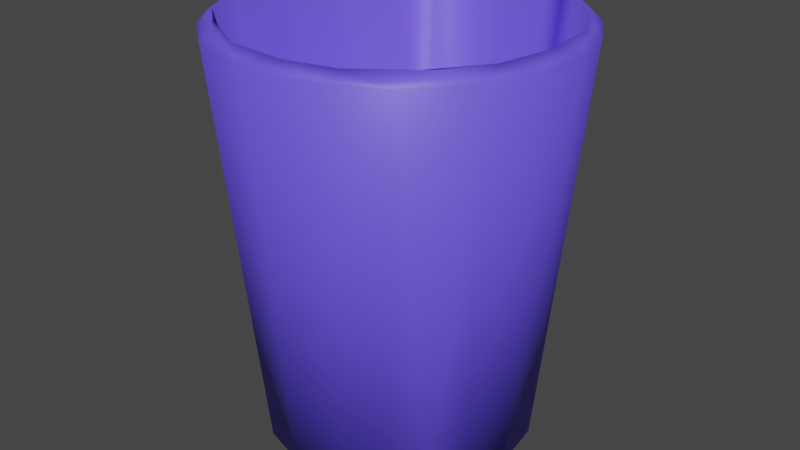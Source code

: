 # Source: becher.blend  (saved by Blender 3.6.14; exported with 4.5.12 LTS)
import bpy
from mathutils import Matrix  # noqa: F401  (used for matrix-valued properties, if any)

bpy.ops.wm.read_factory_settings(use_empty=True)
scene = bpy.context.scene
scene.name = 'Scene'

# ---- collections
col_collection = bpy.data.collections.new('Collection'); scene.collection.children.link(col_collection)

# ---- materials (node trees are filled in below, after node groups)
mat_material_001 = bpy.data.materials.new('Material.001')
mat_material_001.use_transparent_shadow = False

# ---- material node trees
mat_material_001.use_nodes = True; mat_material_001.node_tree.nodes.clear()
_N = mat_material_001.node_tree.nodes; _L = mat_material_001.node_tree.links
n0 = _N.new('ShaderNodeBsdfPrincipled'); n0.name = 'Principled BSDF'; n0.location = (10, 300)
n0.distribution = 'GGX'
n0.subsurface_method = 'RANDOM_WALK_SKIN'
n0.inputs[0].default_value = (0.1473, 0.09258, 1.0, 1.0)
n0.inputs[3].default_value = 1.45
n0.inputs[27].default_value = (0.0, 0.0, 0.0, 1.0)
n0.inputs[28].default_value = 1.0
n1 = _N.new('ShaderNodeOutputMaterial'); n1.name = 'Material-Ausgabe'; n1.location = (300, 300)
_L.new(n0.outputs[0], n1.inputs[0])
n1.is_active_output = True

# ---- world
world_world = bpy.data.worlds.new('World'); scene.world = world_world
world_world.use_nodes = True; world_world.node_tree.nodes.clear()
_N = world_world.node_tree.nodes; _L = world_world.node_tree.links
n0 = _N.new('ShaderNodeOutputWorld'); n0.name = 'World Output'; n0.location = (300, 300)
n1 = _N.new('ShaderNodeBackground'); n1.name = 'Background'; n1.location = (10, 300)
n1.inputs[0].default_value = (0.05088, 0.05088, 0.05088, 1.0)
_L.new(n1.outputs[0], n0.inputs[0])
n0.is_active_output = True
world_world.color = (0.05088, 0.05088, 0.05088)
world_world.use_sun_shadow = False
world_world.sun_shadow_jitter_overblur = 0.0

# ---- meshes
me_zylinder_001 = bpy.data.meshes.new('Zylinder.001')
me_zylinder_001.from_pydata([(-2.35e-08, 3.81, 4.33), (-0.01223, 3.72, 4.517), (0.7209, 3.65, 4.517), (0.7432, 3.736, 4.33), (1.423, 3.435, 4.521), (1.458, 3.52, 4.33), (2.072, 3.091, 4.517), (2.117, 3.168, 4.33), (2.885, 2.367, 4.52), (2.694, 2.694, 4.33), (3.168, 2.117, 4.33), (3.432, 1.433, 4.52), (3.52, 1.458, 4.33), (3.716, 0.4055, 4.516), (3.736, 0.7432, 4.33), (3.81, -4.616e-07, 4.33), (3.649, -0.7258, 4.519), (3.736, -0.7432, 4.33), (3.27, -1.807, 4.519), (3.52, -1.458, 4.33), (3.168, -2.117, 4.33), (2.352, -2.895, 4.524), (2.694, -2.694, 4.33), (2.117, -3.168, 4.33), (1.428, -3.435, 4.519), (1.458, -3.52, 4.33), (0.7209, -3.65, 4.517), (0.7432, -3.736, 4.33), (-0.4182, -3.713, 4.519), (-1.078e-08, -3.81, 4.33), (-0.7432, -3.736, 4.33), (-1.759, -3.291, 4.52), (-1.458, -3.52, 4.33), (-2.117, -3.168, 4.33), (-2.617, -2.643, 4.519), (-2.694, -2.694, 4.33), (-3.087, -2.075, 4.52), (-3.168, -2.117, 4.33), (-3.44, -1.419, 4.517), (-3.52, -1.458, 4.33), (-3.723, -0.3141, 4.519), (-3.736, -0.7432, 4.33), (-3.81, -4.616e-07, 4.33), (-3.56, 1.134, 4.519), (-3.736, 0.7432, 4.33), (-3.52, 1.458, 4.33), (-2.885, 2.367, 4.52), (-3.168, 2.117, 4.33), (-2.694, 2.694, 4.33), (-2.067, 3.093, 4.519), (-2.117, 3.168, 4.33), (-1.065, 3.575, 4.524), (-1.458, 3.52, 4.33), (-0.7432, 3.736, 4.33), (1.077e-06, 3.557, 4.636), (0.6742, 3.389, 4.586), (1.634, 3.056, 4.585), (1.037, 3.419, 4.634), (2.444, 2.444, 4.586), (2.255, 2.772, 4.636), (3.08, 1.6, 4.585), (2.96, 1.972, 4.636), (3.389, 0.6742, 4.586), (3.423, 1.019, 4.635), (3.45, -0.381, 4.585), (3.557, -0.004951, 4.636), (3.038, -1.678, 4.584), (3.412, -1.055, 4.635), (2.161, -2.716, 4.588), (2.755, -2.279, 4.637), (0.9682, -3.333, 4.585), (1.667, -3.158, 4.635), (1.57e-08, -3.456, 4.586), (0.3838, -3.551, 4.637), (-1.064, -3.304, 4.586), (-0.6817, -3.491, 4.635), (-2.247, -2.645, 4.586), (-1.698, -3.147, 4.637), (-2.873, -1.92, 4.586), (-2.773, -2.251, 4.635), (-3.313, -1.017, 4.583), (-3.279, -1.375, 4.636), (-3.461, 0.3341, 4.589), (-3.551, -0.3977, 4.636), (-3.491, 0.6817, 4.635), (-3.041, 1.672, 4.585), (-3.159, 1.671, 4.636), (-2.444, 2.444, 4.586), (-1.59, 3.085, 4.588), (-2.292, 2.739, 4.637), (-0.2932, 3.458, 4.584), (-1.065, 3.412, 4.635), (0.2598, 2.964, -4.347), (0.281, 2.853, -4.436), (1.093, 2.729, -4.381), (1.646, 2.464, -4.341), (2.288, 1.903, -4.343), (1.818, 2.216, -4.436), (2.836, 0.9018, -4.337), (2.536, 1.356, -4.436), (2.964, -0.2598, -4.347), (2.885, -5.167e-07, -4.436), (2.737, -1.134, -4.341), (2.296, -1.884, -4.352), (2.536, -1.356, -4.436), (1.646, -2.464, -4.341), (1.818, -2.216, -4.436), (0.9018, -2.836, -4.337), (0.8349, -2.752, -4.436), (-0.2922, -2.967, -4.342), (-0.281, -2.853, -4.436), (-1.401, -2.62, -4.342), (-1.356, -2.536, -4.436), (-2.28, -1.912, -4.347), (-2.216, -1.818, -4.436), (-2.702, -1.157, -4.381), (-2.906, -0.578, -4.341), (-2.966, 0.2397, -4.342), (-2.862, -0.2312, -4.436), (-2.737, 1.134, -4.341), (-2.732, 0.8814, -4.436), (-2.333, 1.847, -4.342), (-2.377, 1.588, -4.435), (-1.646, 2.464, -4.341), (-1.782, 2.251, -4.436), (-0.8816, 2.837, -4.347), (-0.7851, 2.761, -4.436), (-0.3078, 2.818, -4.417), (0.2674, 2.715, -4.506), (1.291, 2.414, -4.506), (0.787, 2.724, -4.408), (1.568, 2.347, -4.411), (2.109, 1.731, -4.506), (2.187, 1.795, -4.421), (2.514, 1.041, -4.506), (2.608, 1.08, -4.411), (2.724, 0.2201, -4.506), (2.816, 0.3273, -4.412), (2.601, -0.839, -4.506), (2.727, -0.7752, -4.412), (2.109, -1.731, -4.506), (2.347, -1.568, -4.411), (1.291, -2.414, -4.506), (1.813, -2.18, -4.413), (-0.06848, -2.752, -4.507), (0.8589, -2.702, -4.408), (6.07e-07, -2.823, -4.411), (-1.286, -2.406, -4.506), (-0.787, -2.724, -4.408), (-2.251, -1.586, -4.506), (-1.76, -2.223, -4.412), (-2.486, -1.363, -4.417), (-2.724, -0.2683, -4.506), (-2.769, -0.5507, -4.411), (-2.601, 0.839, -4.506), (-2.817, 0.2774, -4.412), (-2.608, 1.08, -4.411), (-1.942, 1.942, -4.506), (-2.21, 1.775, -4.417), (-0.7947, 2.62, -4.506), (-1.37, 2.483, -4.408)], [], [(3, 94, 92), (4, 59, 6), (6, 59, 8), (11, 61, 63), (11, 63, 13), (16, 65, 67), (16, 67, 18), (18, 69, 21), (21, 69, 71), (21, 71, 24), (24, 73, 26), (26, 73, 28), (28, 77, 31), (34, 77, 79), (36, 81, 38), (38, 83, 40), (40, 84, 43), (43, 86, 46), (49, 91, 51), (51, 54, 1), (53, 92, 125), (10, 98, 96), (41, 117, 116), (55, 130, 56), (102, 20, 103), (33, 113, 111), (48, 123, 121), (27, 109, 107), (108, 118, 126), (5, 95, 94), (123, 52, 125), (14, 100, 98), (44, 119, 117), (7, 96, 95), (22, 105, 103), (37, 115, 113), (109, 32, 111), (45, 121, 119), (23, 107, 105), (39, 116, 115), (138, 134, 129), (17, 102, 100), (66, 143, 68), (82, 156, 85), (68, 145, 70), (85, 158, 87), (87, 160, 88), (70, 146, 72), (90, 130, 55), (72, 148, 74), (58, 131, 133), (88, 127, 90), (58, 133, 60), (74, 150, 76), (60, 137, 62), (76, 151, 78), (62, 137, 64), (78, 151, 80), (64, 139, 66), (82, 153, 155), (0, 2, 3), (5, 2, 4), (5, 6, 7), (9, 6, 8), (9, 8, 10), (10, 11, 12), (12, 13, 14), (14, 13, 15), (15, 16, 17), (19, 16, 18), (19, 18, 20), (22, 18, 21), (22, 21, 23), (23, 24, 25), (25, 26, 27), (29, 26, 28), (32, 28, 31), (33, 34, 35), (35, 36, 37), (37, 38, 39), (41, 38, 40), (41, 40, 42), (44, 40, 43), (44, 43, 45), (47, 43, 46), (48, 49, 50), (52, 49, 51), (52, 51, 53), (53, 1, 0), (57, 90, 55), (57, 55, 56), (57, 56, 59), (59, 60, 61), (61, 60, 63), (63, 64, 65), (65, 64, 67), (67, 66, 69), (69, 66, 68), (69, 68, 71), (71, 70, 73), (75, 72, 74), (75, 74, 77), (77, 74, 76), (77, 76, 79), (79, 76, 78), (79, 80, 81), (84, 85, 86), (86, 87, 89), (89, 87, 88), (91, 90, 54), (2, 54, 57), (92, 94, 93), (96, 99, 97), (100, 101, 98), (100, 104, 101), (103, 104, 102), (105, 108, 106), (109, 108, 107), (109, 112, 110), (113, 112, 111), (113, 115, 114), (117, 118, 116), (119, 120, 117), (121, 120, 119), (123, 124, 121), (125, 124, 123), (92, 126, 125), (127, 128, 130), (133, 129, 132), (133, 134, 135), (137, 134, 136), (139, 136, 138), (141, 138, 140), (141, 140, 143), (143, 142, 145), (145, 142, 144), (146, 144, 148), (148, 144, 147), (151, 152, 153), (153, 152, 155), (155, 152, 154), (158, 154, 157), (158, 157, 160), (127, 159, 128), (3, 5, 94), (4, 2, 57), (4, 57, 59), (8, 59, 61), (11, 8, 61), (13, 63, 65), (16, 13, 65), (18, 67, 69), (24, 71, 73), (28, 73, 75), (28, 75, 77), (34, 31, 77), (36, 34, 79), (36, 79, 81), (38, 81, 83), (40, 83, 84), (43, 84, 86), (46, 86, 89), (49, 46, 89), (49, 89, 91), (47, 48, 121), (51, 91, 54), (53, 0, 92), (66, 139, 141), (10, 12, 98), (25, 27, 107), (41, 42, 117), (102, 19, 20), (33, 35, 113), (48, 50, 123), (12, 14, 98), (27, 29, 109), (42, 44, 117), (93, 94, 97), (99, 101, 97), (104, 106, 108), (112, 114, 118), (114, 115, 118), (124, 126, 122), (126, 93, 101), (93, 97, 101), (108, 110, 118), (110, 112, 118), (118, 120, 126), (120, 122, 126), (101, 104, 108), (126, 101, 108), (5, 7, 95), (20, 22, 103), (35, 37, 113), (123, 50, 52), (14, 15, 100), (29, 30, 109), (44, 45, 119), (7, 9, 96), (22, 23, 105), (37, 39, 115), (52, 53, 125), (15, 17, 100), (109, 30, 32), (45, 47, 121), (9, 10, 96), (23, 25, 107), (39, 41, 116), (159, 157, 154), (152, 149, 154), (147, 144, 142), (142, 140, 138), (138, 136, 134), (132, 129, 134), (129, 128, 159), (149, 147, 154), (129, 159, 147), (159, 154, 147), (147, 142, 129), (142, 138, 129), (17, 19, 102), (32, 33, 111), (66, 141, 143), (82, 155, 156), (85, 156, 158), (68, 143, 145), (87, 158, 160), (70, 145, 146), (90, 127, 130), (72, 146, 148), (58, 56, 131), (88, 160, 127), (74, 148, 150), (60, 133, 135), (60, 135, 137), (56, 130, 131), (76, 150, 151), (64, 137, 139), (80, 151, 153), (82, 80, 153), (0, 1, 2), (5, 3, 2), (5, 4, 6), (9, 7, 6), (10, 8, 11), (12, 11, 13), (15, 13, 16), (19, 17, 16), (22, 20, 18), (23, 21, 24), (25, 24, 26), (29, 27, 26), (30, 29, 28), (32, 30, 28), (33, 32, 31), (33, 31, 34), (35, 34, 36), (37, 36, 38), (41, 39, 38), (44, 42, 40), (47, 45, 43), (48, 47, 46), (48, 46, 49), (52, 50, 49), (53, 51, 1), (57, 54, 90), (59, 56, 58), (59, 58, 60), (63, 60, 62), (63, 62, 64), (67, 64, 66), (71, 68, 70), (73, 70, 72), (75, 73, 72), (79, 78, 80), (83, 81, 80), (83, 80, 82), (84, 83, 82), (84, 82, 85), (86, 85, 87), (91, 89, 88), (91, 88, 90), (2, 1, 54), (95, 97, 94), (95, 96, 97), (96, 98, 99), (98, 101, 99), (100, 102, 104), (103, 106, 104), (103, 105, 106), (105, 107, 108), (109, 110, 108), (109, 111, 112), (113, 114, 112), (116, 118, 115), (117, 120, 118), (121, 122, 120), (121, 124, 122), (125, 126, 124), (92, 93, 126), (130, 128, 129), (131, 130, 129), (133, 131, 129), (133, 132, 134), (137, 135, 134), (139, 137, 136), (141, 139, 138), (143, 140, 142), (146, 145, 144), (150, 148, 147), (150, 147, 149), (151, 150, 149), (151, 149, 152), (156, 155, 154), (158, 156, 154), (160, 157, 159), (127, 160, 159), (0, 3, 92)])
me_zylinder_001.polygons.foreach_set('use_smooth', [True] * 318)
_uv = me_zylinder_001.uv_layers.new(name='UV-Map')
_uv.uv.foreach_set('vector', [0.9688, 0.993, 0.9377, 0.5036, 0.9861, 0.5053, 0.9375, 0.9997, 0.8913, 0.9997, 0.906, 0.9997, 0.906, 0.9997, 0.8913, 0.9997, 0.8594, 0.9997, 0.8129, 0.9997, 0.8435, 0.9997, 0.796, 0.9997, 0.8129, 0.9997, 0.796, 0.9997, 0.7673, 0.9997, 0.7187, 0.9997, 0.7498, 0.9997, 0.7023, 0.9997, 0.7187, 0.9997, 0.7023, 0.9997, 0.6696, 0.9997, 0.6696, 0.9997, 0.64, 0.9997, 0.6086, 0.9997, 0.6086, 0.9997, 0.64, 0.9997, 0.5773, 0.9997, 0.6086, 0.9997, 0.5773, 0.9997, 0.5627, 0.9997, 0.5627, 0.9997, 0.5171, 0.9997, 0.531, 0.9997, 0.531, 0.9997, 0.5171, 0.9997, 0.4821, 0.9997, 0.4821, 0.9997, 0.4213, 0.9997, 0.4219, 0.9997, 0.3758, 0.9997, 0.4213, 0.9997, 0.3585, 0.9997, 0.3442, 0.9997, 0.3132, 0.9997, 0.3123, 0.9997, 0.3123, 0.9997, 0.2678, 0.9997, 0.2634, 0.9997, 0.2634, 0.9997, 0.2193, 0.9997, 0.2009, 0.9997, 0.2009, 0.9997, 0.1726, 0.9997, 0.1406, 0.9997, 0.09375, 0.9997, 0.04818, 0.9997, 0.04609, 0.9997, 0.04609, 0.9997, 0.002769, 0.9997, 0.002946, 0.9997, 0.03125, 0.993, 9.774e-07, 0.5053, 0.04796, 0.5053, 0.8438, 0.993, 0.799, 0.5053, 0.8604, 0.5053, 0.2812, 0.993, 0.2372, 0.5053, 0.2812, 0.5053, 0.9688, 0.9997, 0.9552, 0.9997, 0.9219, 0.9997, 0.6875, 0.5053, 0.6562, 0.993, 0.6406, 0.5053, 0.4062, 0.993, 0.3611, 0.5053, 0.4219, 0.5053, 0.125, 0.993, 0.09375, 0.5053, 0.1434, 0.5053, 0.5312, 0.993, 0.4844, 0.5053, 0.549, 0.5053, 0.8171, 0.0288, 0.5196, 0.2314, 0.6868, 0.4724, 0.9375, 0.993, 0.9062, 0.5053, 0.9377, 0.5036, 0.09375, 0.5053, 0.0625, 0.993, 0.04796, 0.5053, 0.7812, 0.993, 0.7361, 0.5053, 0.799, 0.5053, 0.2188, 0.993, 0.1875, 0.5053, 0.2372, 0.5053, 0.9062, 0.993, 0.8604, 0.5053, 0.9062, 0.5053, 0.625, 0.993, 0.5938, 0.5053, 0.6406, 0.5053, 0.3438, 0.993, 0.3127, 0.5036, 0.3611, 0.5053, 0.4844, 0.5053, 0.4375, 0.993, 0.4219, 0.5053, 0.1875, 0.993, 0.1434, 0.5053, 0.1875, 0.5053, 0.5938, 0.993, 0.549, 0.5053, 0.5938, 0.5053, 0.3125, 0.993, 0.2812, 0.5053, 0.3127, 0.5036, 0.6956, 0.9997, 0.8041, 0.9997, 0.9067, 0.9997, 0.7188, 0.993, 0.6875, 0.5053, 0.7361, 0.5053, 0.6697, 0.9997, 0.6104, 0.9997, 0.607, 0.9997, 0.2347, 0.9997, 0.1875, 0.9997, 0.17, 0.9997, 0.607, 0.9997, 0.549, 0.9997, 0.545, 0.9997, 0.17, 0.9997, 0.1423, 0.9997, 0.125, 0.9997, 0.125, 0.9997, 0.08025, 0.9997, 0.07572, 0.9997, 0.545, 0.9997, 0.5, 0.9997, 0.5, 0.9997, 0.9999, 0.9997, 0.9552, 0.9997, 0.9688, 0.9997, 0.5, 0.9997, 0.4552, 0.9997, 0.4504, 0.9997, 0.875, 0.9997, 0.9062, 0.9997, 0.8594, 0.9997, 0.07572, 0.9997, 0.4628, 0.9997, 0.0135, 0.9997, 0.875, 0.9997, 0.8594, 0.9997, 0.8262, 0.9997, 0.4504, 0.9997, 0.3934, 0.9997, 0.3879, 0.9997, 0.8262, 0.9997, 0.7684, 0.9997, 0.7812, 0.9997, 0.3879, 0.9997, 0.3298, 0.9997, 0.3438, 0.9997, 0.7812, 0.9997, 0.7684, 0.9997, 0.7325, 0.9997, 0.3438, 0.9997, 0.3298, 0.9997, 0.2974, 0.9997, 0.7325, 0.9997, 0.7059, 0.9997, 0.6697, 0.9997, 0.2347, 0.9997, 0.2812, 0.9997, 0.2344, 0.9997, 0.9999, 0.993, 0.969, 0.9997, 0.9688, 0.993, 0.9375, 0.993, 0.969, 0.9997, 0.9375, 0.9997, 0.9375, 0.993, 0.906, 0.9997, 0.9062, 0.993, 0.875, 0.993, 0.906, 0.9997, 0.8594, 0.9997, 0.875, 0.993, 0.8594, 0.9997, 0.8438, 0.993, 0.8438, 0.993, 0.8129, 0.9997, 0.8125, 0.993, 0.8125, 0.993, 0.7673, 0.9997, 0.7812, 0.993, 0.7812, 0.993, 0.7673, 0.9997, 0.75, 0.993, 0.75, 0.993, 0.7187, 0.9997, 0.7188, 0.993, 0.6875, 0.993, 0.7187, 0.9997, 0.6696, 0.9997, 0.6875, 0.993, 0.6696, 0.9997, 0.6562, 0.993, 0.625, 0.993, 0.6696, 0.9997, 0.6086, 0.9997, 0.625, 0.993, 0.6086, 0.9997, 0.5938, 0.993, 0.5938, 0.993, 0.5627, 0.9997, 0.5625, 0.993, 0.5625, 0.993, 0.531, 0.9997, 0.5312, 0.993, 0.5, 0.993, 0.531, 0.9997, 0.4821, 0.9997, 0.4375, 0.993, 0.4821, 0.9997, 0.4219, 0.9997, 0.4062, 0.993, 0.3758, 0.9997, 0.375, 0.993, 0.375, 0.993, 0.3442, 0.9997, 0.3438, 0.993, 0.3438, 0.993, 0.3123, 0.9997, 0.3125, 0.993, 0.2812, 0.993, 0.3123, 0.9997, 0.2634, 0.9997, 0.2812, 0.993, 0.2634, 0.9997, 0.25, 0.993, 0.2188, 0.993, 0.2634, 0.9997, 0.2009, 0.9997, 0.2188, 0.993, 0.2009, 0.9997, 0.1875, 0.993, 0.1562, 0.993, 0.2009, 0.9997, 0.1406, 0.9997, 0.125, 0.993, 0.09375, 0.9997, 0.09375, 0.993, 0.0625, 0.993, 0.09375, 0.9997, 0.04609, 0.9997, 0.0625, 0.993, 0.04609, 0.9997, 0.03125, 0.993, 0.03125, 0.993, 0.002946, 0.9997, 9.097e-05, 0.993, 0.9531, 0.9997, 0.9999, 0.9997, 0.9688, 0.9997, 0.9531, 0.9997, 0.9688, 0.9997, 0.9219, 0.9997, 0.9531, 0.9997, 0.9219, 0.9997, 0.8913, 0.9997, 0.8913, 0.9997, 0.8262, 0.9997, 0.8435, 0.9997, 0.8435, 0.9997, 0.8262, 0.9997, 0.796, 0.9997, 0.796, 0.9997, 0.7325, 0.9997, 0.7498, 0.9997, 0.7498, 0.9997, 0.7325, 0.9997, 0.7023, 0.9997, 0.7023, 0.9997, 0.6697, 0.9997, 0.64, 0.9997, 0.64, 0.9997, 0.6697, 0.9997, 0.607, 0.9997, 0.64, 0.9997, 0.607, 0.9997, 0.5773, 0.9997, 0.5773, 0.9997, 0.545, 0.9997, 0.5171, 0.9997, 0.4693, 0.9997, 0.5, 0.9997, 0.4504, 0.9997, 0.4693, 0.9997, 0.4504, 0.9997, 0.4213, 0.9997, 0.4213, 0.9997, 0.4504, 0.9997, 0.3879, 0.9997, 0.4213, 0.9997, 0.3879, 0.9997, 0.3585, 0.9997, 0.3585, 0.9997, 0.3879, 0.9997, 0.3438, 0.9997, 0.3585, 0.9997, 0.2974, 0.9997, 0.3132, 0.9997, 0.2193, 0.9997, 0.17, 0.9997, 0.1726, 0.9997, 0.1726, 0.9997, 0.125, 0.9997, 0.1109, 0.9997, 0.1109, 0.9997, 0.125, 0.9997, 0.07572, 0.9997, 0.04818, 0.9997, 0.0135, 0.9997, 0.002769, 0.9997, 0.969, 0.9997, 0.9946, 0.9997, 0.9531, 0.9997, 0.9861, 0.5053, 0.9373, 0.5036, 0.9844, 0.5, 0.8604, 0.5053, 0.8281, 0.5, 0.8906, 0.5, 0.7361, 0.5053, 0.7498, 0.5, 0.799, 0.5053, 0.7361, 0.5053, 0.6719, 0.5, 0.7498, 0.5, 0.6406, 0.5053, 0.6719, 0.5, 0.6875, 0.5053, 0.5938, 0.5053, 0.5469, 0.5, 0.6094, 0.5, 0.4844, 0.5053, 0.5469, 0.5, 0.549, 0.5053, 0.4844, 0.5053, 0.4219, 0.5, 0.4844, 0.5, 0.3611, 0.5053, 0.4219, 0.5, 0.4219, 0.5053, 0.3611, 0.5053, 0.3123, 0.5036, 0.3594, 0.5, 0.2372, 0.5053, 0.2629, 0.5, 0.2812, 0.5053, 0.1875, 0.5053, 0.2004, 0.5, 0.2372, 0.5053, 0.1434, 0.5053, 0.2004, 0.5, 0.1875, 0.5053, 0.09375, 0.5053, 0.1067, 0.5, 0.1434, 0.5053, 0.04796, 0.5053, 0.1067, 0.5, 0.09375, 0.5053, 9.774e-07, 0.5053, 0.04416, 0.5, 0.04796, 0.5053, 0.4628, 0.9997, 0.9236, 0.9997, 0.9552, 0.9997, 0.8594, 0.9997, 0.9067, 0.9997, 0.8487, 0.9997, 0.8594, 0.9997, 0.8041, 0.9997, 0.8125, 0.9997, 0.7684, 0.9997, 0.8041, 0.9997, 0.7562, 0.9997, 0.7059, 0.9997, 0.7562, 0.9997, 0.6956, 0.9997, 0.6562, 0.9997, 0.6956, 0.9997, 0.6376, 0.9997, 0.6562, 0.9997, 0.6376, 0.9997, 0.6104, 0.9997, 0.6104, 0.9997, 0.5766, 0.9997, 0.549, 0.9997, 0.549, 0.9997, 0.5766, 0.9997, 0.4966, 0.9997, 0.5, 0.9997, 0.4966, 0.9997, 0.4552, 0.9997, 0.4552, 0.9997, 0.4966, 0.9997, 0.4241, 0.9997, 0.3298, 0.9997, 0.2723, 0.9997, 0.2812, 0.9997, 0.2812, 0.9997, 0.2723, 0.9997, 0.2344, 0.9997, 0.2344, 0.9997, 0.2723, 0.9997, 0.2096, 0.9997, 0.1423, 0.9997, 0.2096, 0.9997, 0.139, 0.9997, 0.1423, 0.9997, 0.139, 0.9997, 0.08025, 0.9997, 0.4628, 0.9997, 0.1076, 0.9997, 0.9236, 0.9997, 0.9688, 0.993, 0.9375, 0.993, 0.9377, 0.5036, 0.9375, 0.9997, 0.969, 0.9997, 0.9531, 0.9997, 0.9375, 0.9997, 0.9531, 0.9997, 0.8913, 0.9997, 0.8594, 0.9997, 0.8913, 0.9997, 0.8435, 0.9997, 0.8129, 0.9997, 0.8594, 0.9997, 0.8435, 0.9997, 0.7673, 0.9997, 0.796, 0.9997, 0.7498, 0.9997, 0.7187, 0.9997, 0.7673, 0.9997, 0.7498, 0.9997, 0.6696, 0.9997, 0.7023, 0.9997, 0.64, 0.9997, 0.5627, 0.9997, 0.5773, 0.9997, 0.5171, 0.9997, 0.4821, 0.9997, 0.5171, 0.9997, 0.4693, 0.9997, 0.4821, 0.9997, 0.4693, 0.9997, 0.4213, 0.9997, 0.3758, 0.9997, 0.4219, 0.9997, 0.4213, 0.9997, 0.3442, 0.9997, 0.3758, 0.9997, 0.3585, 0.9997, 0.3442, 0.9997, 0.3585, 0.9997, 0.3132, 0.9997, 0.3123, 0.9997, 0.3132, 0.9997, 0.2678, 0.9997, 0.2634, 0.9997, 0.2678, 0.9997, 0.2193, 0.9997, 0.2009, 0.9997, 0.2193, 0.9997, 0.1726, 0.9997, 0.1406, 0.9997, 0.1726, 0.9997, 0.1109, 0.9997, 0.09375, 0.9997, 0.1406, 0.9997, 0.1109, 0.9997, 0.09375, 0.9997, 0.1109, 0.9997, 0.04818, 0.9997, 0.1562, 0.993, 0.125, 0.993, 0.1434, 0.5053, 0.04609, 0.9997, 0.04818, 0.9997, 0.002769, 0.9997, 0.03125, 0.993, 9.097e-05, 0.993, 9.774e-07, 0.5053, 0.6697, 0.9997, 0.7059, 0.9997, 0.6562, 0.9997, 0.8438, 0.993, 0.8125, 0.993, 0.799, 0.5053, 0.5625, 0.993, 0.5312, 0.993, 0.549, 0.5053, 0.2812, 0.993, 0.25, 0.993, 0.2372, 0.5053, 0.6875, 0.5053, 0.6875, 0.993, 0.6562, 0.993, 0.4062, 0.993, 0.375, 0.993, 0.3611, 0.5053, 0.125, 0.993, 0.09375, 0.993, 0.09375, 0.5053, 0.8125, 0.993, 0.7812, 0.993, 0.799, 0.5053, 0.5312, 0.993, 0.5, 0.993, 0.4844, 0.5053, 0.25, 0.993, 0.2188, 0.993, 0.2372, 0.5053, 0.7727, 0.48, 0.8389, 0.4646, 0.8966, 0.4287, 0.9539, 0.359, 0.9793, 0.2499, 0.8966, 0.4287, 0.9539, 0.141, 0.8966, 0.07131, 0.8171, 0.0288, 0.641, 0.04614, 0.5713, 0.1034, 0.5196, 0.2314, 0.5713, 0.1034, 0.5354, 0.1611, 0.5196, 0.2314, 0.6065, 0.4313, 0.6868, 0.4724, 0.5569, 0.379, 0.6868, 0.4724, 0.7727, 0.48, 0.9793, 0.2499, 0.7727, 0.48, 0.8966, 0.4287, 0.9793, 0.2499, 0.8171, 0.0288, 0.7273, 0.01996, 0.5196, 0.2314, 0.7273, 0.01996, 0.641, 0.04614, 0.5196, 0.2314, 0.5196, 0.2314, 0.53, 0.321, 0.6868, 0.4724, 0.53, 0.321, 0.5569, 0.379, 0.6868, 0.4724, 0.9793, 0.2499, 0.9539, 0.141, 0.8171, 0.0288, 0.6868, 0.4724, 0.9793, 0.2499, 0.8171, 0.0288, 0.9375, 0.993, 0.9062, 0.993, 0.9062, 0.5053, 0.6562, 0.993, 0.625, 0.993, 0.6406, 0.5053, 0.375, 0.993, 0.3438, 0.993, 0.3611, 0.5053, 0.09375, 0.5053, 0.09375, 0.993, 0.0625, 0.993, 0.7812, 0.993, 0.75, 0.993, 0.7361, 0.5053, 0.5, 0.993, 0.4687, 0.993, 0.4844, 0.5053, 0.2188, 0.993, 0.1875, 0.993, 0.1875, 0.5053, 0.9062, 0.993, 0.875, 0.993, 0.8604, 0.5053, 0.625, 0.993, 0.5938, 0.993, 0.5938, 0.5053, 0.3438, 0.993, 0.3125, 0.993, 0.3127, 0.5036, 0.0625, 0.993, 0.03125, 0.993, 0.04796, 0.5053, 0.75, 0.993, 0.7188, 0.993, 0.7361, 0.5053, 0.4844, 0.5053, 0.4687, 0.993, 0.4375, 0.993, 0.1875, 0.993, 0.1562, 0.993, 0.1434, 0.5053, 0.875, 0.993, 0.8438, 0.993, 0.8604, 0.5053, 0.5938, 0.993, 0.5625, 0.993, 0.549, 0.5053, 0.3125, 0.993, 0.2812, 0.993, 0.2812, 0.5053, 0.1076, 0.9997, 0.139, 0.9997, 0.2096, 0.9997, 0.2723, 0.9997, 0.3519, 0.9997, 0.2096, 0.9997, 0.4241, 0.9997, 0.4966, 0.9997, 0.5766, 0.9997, 0.5766, 0.9997, 0.6376, 0.9997, 0.6956, 0.9997, 0.6956, 0.9997, 0.7562, 0.9997, 0.8041, 0.9997, 0.8487, 0.9997, 0.9067, 0.9997, 0.8041, 0.9997, 0.9067, 0.9997, 0.9236, 0.9997, 0.1076, 0.9997, 0.3519, 0.9997, 0.4241, 0.9997, 0.2096, 0.9997, 0.9067, 0.9997, 0.1076, 0.9997, 0.4241, 0.9997, 0.1076, 0.9997, 0.2096, 0.9997, 0.4241, 0.9997, 0.4241, 0.9997, 0.5766, 0.9997, 0.9067, 0.9997, 0.5766, 0.9997, 0.6956, 0.9997, 0.9067, 0.9997, 0.7188, 0.993, 0.6875, 0.993, 0.6875, 0.5053, 0.4375, 0.993, 0.4062, 0.993, 0.4219, 0.5053, 0.6697, 0.9997, 0.6562, 0.9997, 0.6104, 0.9997, 0.2347, 0.9997, 0.2344, 0.9997, 0.1875, 0.9997, 0.17, 0.9997, 0.1875, 0.9997, 0.1423, 0.9997, 0.607, 0.9997, 0.6104, 0.9997, 0.549, 0.9997, 0.125, 0.9997, 0.1423, 0.9997, 0.08025, 0.9997, 0.545, 0.9997, 0.549, 0.9997, 0.5, 0.9997, 0.9999, 0.9997, 0.4628, 0.9997, 0.9552, 0.9997, 0.5, 0.9997, 0.5, 0.9997, 0.4552, 0.9997, 0.875, 0.9997, 0.9219, 0.9997, 0.9062, 0.9997, 0.07572, 0.9997, 0.08025, 0.9997, 0.4628, 0.9997, 0.4504, 0.9997, 0.4552, 0.9997, 0.3934, 0.9997, 0.8262, 0.9997, 0.8594, 0.9997, 0.8125, 0.9997, 0.8262, 0.9997, 0.8125, 0.9997, 0.7684, 0.9997, 0.9219, 0.9997, 0.9552, 0.9997, 0.9062, 0.9997, 0.3879, 0.9997, 0.3934, 0.9997, 0.3298, 0.9997, 0.7325, 0.9997, 0.7684, 0.9997, 0.7059, 0.9997, 0.2974, 0.9997, 0.3298, 0.9997, 0.2812, 0.9997, 0.2347, 0.9997, 0.2974, 0.9997, 0.2812, 0.9997, 0.9999, 0.993, 0.9947, 0.9997, 0.969, 0.9997, 0.9375, 0.993, 0.9688, 0.993, 0.969, 0.9997, 0.9375, 0.993, 0.9375, 0.9997, 0.906, 0.9997, 0.875, 0.993, 0.9062, 0.993, 0.906, 0.9997, 0.8438, 0.993, 0.8594, 0.9997, 0.8129, 0.9997, 0.8125, 0.993, 0.8129, 0.9997, 0.7673, 0.9997, 0.75, 0.993, 0.7673, 0.9997, 0.7187, 0.9997, 0.6875, 0.993, 0.7188, 0.993, 0.7187, 0.9997, 0.625, 0.993, 0.6562, 0.993, 0.6696, 0.9997, 0.5938, 0.993, 0.6086, 0.9997, 0.5627, 0.9997, 0.5625, 0.993, 0.5627, 0.9997, 0.531, 0.9997, 0.5, 0.993, 0.5312, 0.993, 0.531, 0.9997, 0.4687, 0.993, 0.5, 0.993, 0.4821, 0.9997, 0.4375, 0.993, 0.4687, 0.993, 0.4821, 0.9997, 0.4062, 0.993, 0.4375, 0.993, 0.4219, 0.9997, 0.4062, 0.993, 0.4219, 0.9997, 0.3758, 0.9997, 0.375, 0.993, 0.3758, 0.9997, 0.3442, 0.9997, 0.3438, 0.993, 0.3442, 0.9997, 0.3123, 0.9997, 0.2812, 0.993, 0.3125, 0.993, 0.3123, 0.9997, 0.2188, 0.993, 0.25, 0.993, 0.2634, 0.9997, 0.1562, 0.993, 0.1875, 0.993, 0.2009, 0.9997, 0.125, 0.993, 0.1562, 0.993, 0.1406, 0.9997, 0.125, 0.993, 0.1406, 0.9997, 0.09375, 0.9997, 0.0625, 0.993, 0.09375, 0.993, 0.09375, 0.9997, 0.03125, 0.993, 0.04609, 0.9997, 0.002946, 0.9997, 0.9531, 0.9997, 0.9946, 0.9997, 0.9999, 0.9997, 0.8913, 0.9997, 0.9219, 0.9997, 0.875, 0.9997, 0.8913, 0.9997, 0.875, 0.9997, 0.8262, 0.9997, 0.796, 0.9997, 0.8262, 0.9997, 0.7812, 0.9997, 0.796, 0.9997, 0.7812, 0.9997, 0.7325, 0.9997, 0.7023, 0.9997, 0.7325, 0.9997, 0.6697, 0.9997, 0.5773, 0.9997, 0.607, 0.9997, 0.545, 0.9997, 0.5171, 0.9997, 0.545, 0.9997, 0.5, 0.9997, 0.4693, 0.9997, 0.5171, 0.9997, 0.5, 0.9997, 0.3585, 0.9997, 0.3438, 0.9997, 0.2974, 0.9997, 0.2678, 0.9997, 0.3132, 0.9997, 0.2974, 0.9997, 0.2678, 0.9997, 0.2974, 0.9997, 0.2347, 0.9997, 0.2193, 0.9997, 0.2678, 0.9997, 0.2347, 0.9997, 0.2193, 0.9997, 0.2347, 0.9997, 0.17, 0.9997, 0.1726, 0.9997, 0.17, 0.9997, 0.125, 0.9997, 0.04818, 0.9997, 0.1109, 0.9997, 0.07572, 0.9997, 0.04818, 0.9997, 0.07572, 0.9997, 0.0135, 0.9997, 0.969, 0.9997, 0.9947, 0.9997, 0.9946, 0.9997, 0.9062, 0.5053, 0.8906, 0.5, 0.9373, 0.5036, 0.9062, 0.5053, 0.8604, 0.5053, 0.8906, 0.5, 0.8604, 0.5053, 0.799, 0.5053, 0.8281, 0.5, 0.799, 0.5053, 0.7498, 0.5, 0.8281, 0.5, 0.7361, 0.5053, 0.6875, 0.5053, 0.6719, 0.5, 0.6406, 0.5053, 0.6094, 0.5, 0.6719, 0.5, 0.6406, 0.5053, 0.5938, 0.5053, 0.6094, 0.5, 0.5938, 0.5053, 0.549, 0.5053, 0.5469, 0.5, 0.4844, 0.5053, 0.4844, 0.5, 0.5469, 0.5, 0.4844, 0.5053, 0.4219, 0.5053, 0.4219, 0.5, 0.3611, 0.5053, 0.3594, 0.5, 0.4219, 0.5, 0.2812, 0.5053, 0.2629, 0.5, 0.3123, 0.5036, 0.2372, 0.5053, 0.2004, 0.5, 0.2629, 0.5, 0.1434, 0.5053, 0.1568, 0.5, 0.2004, 0.5, 0.1434, 0.5053, 0.1067, 0.5, 0.1557, 0.5, 0.04796, 0.5053, 0.04416, 0.5, 0.1067, 0.5, 9.774e-07, 0.5053, 0.000503, 0.5, 0.04416, 0.5, 0.9552, 0.9997, 0.9236, 0.9997, 0.9067, 0.9997, 0.9062, 0.9997, 0.9552, 0.9997, 0.9067, 0.9997, 0.8594, 0.9997, 0.9062, 0.9997, 0.9067, 0.9997, 0.8594, 0.9997, 0.8487, 0.9997, 0.8041, 0.9997, 0.7684, 0.9997, 0.8125, 0.9997, 0.8041, 0.9997, 0.7059, 0.9997, 0.7684, 0.9997, 0.7562, 0.9997, 0.6562, 0.9997, 0.7059, 0.9997, 0.6956, 0.9997, 0.6104, 0.9997, 0.6376, 0.9997, 0.5766, 0.9997, 0.5, 0.9997, 0.549, 0.9997, 0.4966, 0.9997, 0.3934, 0.9997, 0.4552, 0.9997, 0.4241, 0.9997, 0.3934, 0.9997, 0.4241, 0.9997, 0.3519, 0.9997, 0.3298, 0.9997, 0.3934, 0.9997, 0.3519, 0.9997, 0.3298, 0.9997, 0.3519, 0.9997, 0.2723, 0.9997, 0.1875, 0.9997, 0.2344, 0.9997, 0.2096, 0.9997, 0.1423, 0.9997, 0.1875, 0.9997, 0.2096, 0.9997, 0.08025, 0.9997, 0.139, 0.9997, 0.1076, 0.9997, 0.4628, 0.9997, 0.08025, 0.9997, 0.1076, 0.9997, 0.9999, 0.993, 0.9688, 0.993, 0.9861, 0.5053])
me_zylinder_001.materials.append(mat_material_001)
me_zylinder_001.update()

# ---- objects
ob_zylinder = bpy.data.objects.new('Zylinder', me_zylinder_001)

# ---- transforms, parenting, visibility, modifiers, constraints
ob_zylinder.location = (0.4648, 1.654, 0.5155)
_m = ob_zylinder.modifiers.new('Dezimieren', 'DECIMATE')
_m.ratio = 0.5

# ---- collection membership
col_collection.objects.link(ob_zylinder)

# ---- scene / render settings (as saved in the file)
scene.frame_start = 1; scene.frame_end = 250; scene.frame_set(181)
scene.render.engine = 'BLENDER_EEVEE_NEXT'
scene.cycles.sampling_pattern = 'TABULATED_SOBOL'
scene.view_settings.view_transform = 'Filmic'
bpy.context.view_layer.update()

# ---- added for rendering (the .blend has no active camera and no usable light): camera, sun
cam_auto = bpy.data.cameras.new('AutoCamera')
cam_auto.lens = 50.0
cam_auto.sensor_width = 36.0
cam_auto.clip_end = 1000.0
ob_auto_camera = bpy.data.objects.new('AutoCamera', cam_auto)
scene.collection.objects.link(ob_auto_camera)
ob_auto_camera.location = (13.4892, -13.9761, 11.0079)
ob_auto_camera.rotation_euler = (1.09748, -7.21219e-08, 0.694738)
scene.camera = ob_auto_camera
light_auto_sun = bpy.data.lights.new('AutoSun', 'SUN')
light_auto_sun.energy = 3.0
light_auto_sun.angle = 0.0523599
ob_auto_sun = bpy.data.objects.new('AutoSun', light_auto_sun)
scene.collection.objects.link(ob_auto_sun)
ob_auto_sun.rotation_euler = (0.872665, 0.174533, 0.523599)
bpy.context.view_layer.update()
